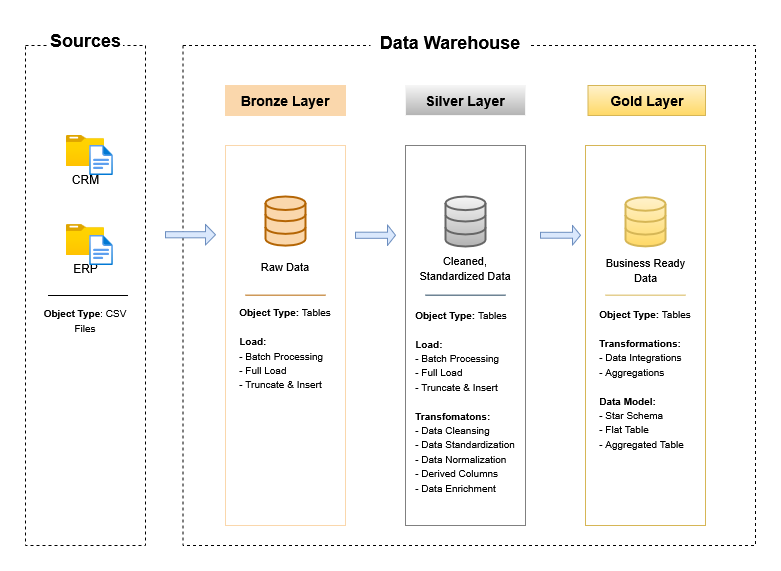

The diagram above was exported from draw.io. Its source (the exported page's mxGraphModel, read from the mxfile embedded in the PNG):
<mxGraphModel dx="1178" dy="617" grid="1" gridSize="10" guides="1" tooltips="1" connect="1" arrows="1" fold="1" page="1" pageScale="1" pageWidth="850" pageHeight="1100" math="0" shadow="0">
  <root>
    <mxCell id="0" />
    <mxCell id="1" parent="0" />
    <mxCell id="_o-X8ghd4ggMkbS-KVI6-1" value="" style="rounded=0;whiteSpace=wrap;html=1;fillColor=none;dashed=1;" vertex="1" parent="1">
      <mxGeometry x="80" y="80" width="120" height="500" as="geometry" />
    </mxCell>
    <mxCell id="_o-X8ghd4ggMkbS-KVI6-2" value="&lt;b&gt;&lt;font style=&quot;font-size: 18px;&quot;&gt;Sources&lt;/font&gt;&lt;/b&gt;" style="rounded=0;whiteSpace=wrap;html=1;strokeColor=none;" vertex="1" parent="1">
      <mxGeometry x="102.50999999999999" y="60" width="75" height="30" as="geometry" />
    </mxCell>
    <mxCell id="_o-X8ghd4ggMkbS-KVI6-3" value="" style="rounded=0;whiteSpace=wrap;html=1;fillColor=none;dashed=1;" vertex="1" parent="1">
      <mxGeometry x="237.5" y="80" width="572.5" height="500" as="geometry" />
    </mxCell>
    <mxCell id="_o-X8ghd4ggMkbS-KVI6-4" value="&lt;b&gt;&lt;font style=&quot;font-size: 18px;&quot;&gt;Data Warehouse &lt;/font&gt;&lt;/b&gt;" style="rounded=0;whiteSpace=wrap;html=1;strokeColor=none;" vertex="1" parent="1">
      <mxGeometry x="425" y="63.75" width="160" height="26.25" as="geometry" />
    </mxCell>
    <mxCell id="_o-X8ghd4ggMkbS-KVI6-5" value="&lt;font style=&quot;font-size: 14px;&quot;&gt;&lt;b&gt;&lt;font&gt;Bronze Layer &lt;/font&gt;&lt;/b&gt;&lt;/font&gt;" style="rounded=0;whiteSpace=wrap;html=1;fillColor=#fad7ac;strokeColor=light-dark(#fad7ac, #ededed);" vertex="1" parent="1">
      <mxGeometry x="280" y="120" width="120" height="30" as="geometry" />
    </mxCell>
    <mxCell id="_o-X8ghd4ggMkbS-KVI6-7" value="&lt;font style=&quot;font-size: 14px;&quot;&gt;&lt;b&gt;&lt;font&gt;Silver Layer &lt;/font&gt;&lt;/b&gt;&lt;/font&gt;" style="rounded=0;whiteSpace=wrap;html=1;fillColor=#f5f5f5;strokeColor=light-dark(#f5f5f5, #959595);gradientColor=#b3b3b3;" vertex="1" parent="1">
      <mxGeometry x="460" y="120" width="120" height="30" as="geometry" />
    </mxCell>
    <mxCell id="_o-X8ghd4ggMkbS-KVI6-8" value="&lt;font style=&quot;font-size: 14px;&quot;&gt;&lt;b&gt;&lt;font&gt;Gold Layer &lt;/font&gt;&lt;/b&gt;&lt;/font&gt;" style="rounded=0;whiteSpace=wrap;html=1;fillColor=#fff2cc;strokeColor=#d6b656;gradientColor=#ffd966;" vertex="1" parent="1">
      <mxGeometry x="642.5" y="120" width="117.5" height="30" as="geometry" />
    </mxCell>
    <mxCell id="_o-X8ghd4ggMkbS-KVI6-9" value="" style="rounded=0;whiteSpace=wrap;html=1;fillColor=none;strokeColor=light-dark(#fad7ac, #ededed);" vertex="1" parent="1">
      <mxGeometry x="280" y="180" width="120" height="380" as="geometry" />
    </mxCell>
    <mxCell id="_o-X8ghd4ggMkbS-KVI6-10" value="" style="rounded=0;whiteSpace=wrap;html=1;fillColor=none;strokeColor=light-dark(#808080,#EDEDED);" vertex="1" parent="1">
      <mxGeometry x="460" y="180" width="120" height="380" as="geometry" />
    </mxCell>
    <mxCell id="_o-X8ghd4ggMkbS-KVI6-12" value="CRM" style="image;aspect=fixed;html=1;points=[];align=center;fontSize=12;image=img/lib/azure2/general/Folder_Blank.svg;" vertex="1" parent="1">
      <mxGeometry x="120.86000000000001" y="170" width="38.29" height="31.07" as="geometry" />
    </mxCell>
    <mxCell id="_o-X8ghd4ggMkbS-KVI6-13" value="ERP" style="image;aspect=fixed;html=1;points=[];align=center;fontSize=12;image=img/lib/azure2/general/Folder_Blank.svg;" vertex="1" parent="1">
      <mxGeometry x="120.86000000000001" y="259.1" width="38.29" height="31.07" as="geometry" />
    </mxCell>
    <mxCell id="_o-X8ghd4ggMkbS-KVI6-14" value="" style="image;aspect=fixed;html=1;points=[];align=center;fontSize=12;image=img/lib/azure2/general/File.svg;" vertex="1" parent="1">
      <mxGeometry x="144.05" y="180" width="24.35" height="30" as="geometry" />
    </mxCell>
    <mxCell id="_o-X8ghd4ggMkbS-KVI6-15" value="" style="image;aspect=fixed;html=1;points=[];align=center;fontSize=12;image=img/lib/azure2/general/File.svg;" vertex="1" parent="1">
      <mxGeometry x="144.05" y="270" width="24.34" height="30" as="geometry" />
    </mxCell>
    <mxCell id="_o-X8ghd4ggMkbS-KVI6-20" value="" style="endArrow=none;html=1;rounded=0;" edge="1" parent="1">
      <mxGeometry width="50" height="50" relative="1" as="geometry">
        <mxPoint x="102.50999999999999" y="330" as="sourcePoint" />
        <mxPoint x="182.51" y="330" as="targetPoint" />
      </mxGeometry>
    </mxCell>
    <mxCell id="_o-X8ghd4ggMkbS-KVI6-21" value="&lt;font style=&quot;font-size: 10px;&quot;&gt;&lt;b&gt;Object Type&lt;/b&gt;: CSV Files &lt;/font&gt;" style="rounded=0;whiteSpace=wrap;html=1;strokeColor=none;fillColor=none;" vertex="1" parent="1">
      <mxGeometry x="90.02000000000001" y="330" width="99.99" height="50" as="geometry" />
    </mxCell>
    <mxCell id="_o-X8ghd4ggMkbS-KVI6-23" value="" style="html=1;verticalLabelPosition=bottom;align=center;labelBackgroundColor=#ffffff;verticalAlign=top;strokeWidth=2;strokeColor=#b46504;shadow=0;dashed=0;shape=mxgraph.ios7.icons.data;fillColor=#fad7ac;" vertex="1" parent="1">
      <mxGeometry x="320" y="230.89999999999998" width="40" height="49.1" as="geometry" />
    </mxCell>
    <mxCell id="_o-X8ghd4ggMkbS-KVI6-24" value="" style="html=1;verticalLabelPosition=bottom;align=center;labelBackgroundColor=#ffffff;verticalAlign=top;strokeWidth=2;strokeColor=#666666;shadow=0;dashed=0;shape=mxgraph.ios7.icons.data;fillColor=#f5f5f5;gradientColor=#b3b3b3;" vertex="1" parent="1">
      <mxGeometry x="500" y="230.89999999999998" width="40" height="50" as="geometry" />
    </mxCell>
    <mxCell id="_o-X8ghd4ggMkbS-KVI6-25" value="" style="html=1;verticalLabelPosition=bottom;align=center;labelBackgroundColor=#ffffff;verticalAlign=top;strokeWidth=2;strokeColor=#d6b656;shadow=0;dashed=0;shape=mxgraph.ios7.icons.data;fillColor=#fff2cc;gradientColor=#ffd966;" vertex="1" parent="1">
      <mxGeometry x="680" y="231.79999999999998" width="40" height="49.1" as="geometry" />
    </mxCell>
    <mxCell id="_o-X8ghd4ggMkbS-KVI6-26" value="" style="shape=singleArrow;whiteSpace=wrap;html=1;fillColor=#dae8fc;strokeColor=#6c8ebf;" vertex="1" parent="1">
      <mxGeometry x="595" y="260" width="40" height="19.55" as="geometry" />
    </mxCell>
    <mxCell id="_o-X8ghd4ggMkbS-KVI6-28" value="" style="shape=singleArrow;whiteSpace=wrap;html=1;fillColor=#dae8fc;strokeColor=#6c8ebf;" vertex="1" parent="1">
      <mxGeometry x="410" y="259.55" width="40" height="20.45" as="geometry" />
    </mxCell>
    <mxCell id="_o-X8ghd4ggMkbS-KVI6-29" value="" style="shape=singleArrow;whiteSpace=wrap;html=1;fillColor=#dae8fc;strokeColor=#6c8ebf;" vertex="1" parent="1">
      <mxGeometry x="220" y="259.1" width="50" height="20.45" as="geometry" />
    </mxCell>
    <mxCell id="_o-X8ghd4ggMkbS-KVI6-31" value="&lt;font style=&quot;font-size: 11px;&quot;&gt;Raw Data&lt;/font&gt;" style="rounded=0;whiteSpace=wrap;html=1;strokeColor=none;" vertex="1" parent="1">
      <mxGeometry x="300" y="290.17" width="80" height="21" as="geometry" />
    </mxCell>
    <mxCell id="_o-X8ghd4ggMkbS-KVI6-33" value="&lt;font style=&quot;font-size: 11px;&quot;&gt;Business Ready Data&lt;/font&gt;" style="rounded=0;whiteSpace=wrap;html=1;strokeColor=none;" vertex="1" parent="1">
      <mxGeometry x="657.5" y="289.9" width="85" height="31" as="geometry" />
    </mxCell>
    <mxCell id="_o-X8ghd4ggMkbS-KVI6-35" value="&lt;font style=&quot;font-size: 11px;&quot;&gt;Cleaned, Standardized Data&lt;/font&gt;" style="rounded=0;whiteSpace=wrap;html=1;strokeColor=none;" vertex="1" parent="1">
      <mxGeometry x="470" y="285.4" width="100" height="34.6" as="geometry" />
    </mxCell>
    <mxCell id="_o-X8ghd4ggMkbS-KVI6-37" value="" style="endArrow=none;html=1;rounded=0;fillColor=#fad7ac;strokeColor=#b46504;" edge="1" parent="1">
      <mxGeometry width="50" height="50" relative="1" as="geometry">
        <mxPoint x="300" y="329.66" as="sourcePoint" />
        <mxPoint x="380" y="329.66" as="targetPoint" />
      </mxGeometry>
    </mxCell>
    <mxCell id="_o-X8ghd4ggMkbS-KVI6-39" value="" style="endArrow=none;html=1;rounded=0;fillColor=#bac8d3;strokeColor=#23445d;" edge="1" parent="1">
      <mxGeometry width="50" height="50" relative="1" as="geometry">
        <mxPoint x="480" y="329.66" as="sourcePoint" />
        <mxPoint x="560" y="329.66" as="targetPoint" />
      </mxGeometry>
    </mxCell>
    <mxCell id="_o-X8ghd4ggMkbS-KVI6-40" value="" style="endArrow=none;html=1;rounded=0;fillColor=#fff2cc;gradientColor=#ffd966;strokeColor=#d6b656;" edge="1" parent="1">
      <mxGeometry width="50" height="50" relative="1" as="geometry">
        <mxPoint x="660" y="329.66" as="sourcePoint" />
        <mxPoint x="740" y="329.66" as="targetPoint" />
      </mxGeometry>
    </mxCell>
    <mxCell id="_o-X8ghd4ggMkbS-KVI6-51" value="&lt;div align=&quot;left&quot;&gt;&lt;font style=&quot;font-size: 10px;&quot;&gt;&lt;b&gt;Object Type:&lt;/b&gt; Tables&lt;/font&gt;&lt;/div&gt;&lt;div align=&quot;left&quot;&gt;&lt;font style=&quot;font-size: 10px;&quot;&gt;&lt;br&gt;&lt;/font&gt;&lt;/div&gt;&lt;div align=&quot;left&quot;&gt;&lt;font style=&quot;font-size: 10px;&quot;&gt;&lt;b&gt;Load:&lt;/b&gt;&lt;/font&gt;&lt;/div&gt;&lt;div align=&quot;left&quot;&gt;&lt;font style=&quot;font-size: 10px;&quot;&gt;- Batch Processing &lt;br&gt;&lt;/font&gt;&lt;/div&gt;&lt;div align=&quot;left&quot;&gt;&lt;font style=&quot;font-size: 10px;&quot;&gt;- Full Load &lt;br&gt;&lt;/font&gt;&lt;/div&gt;&lt;div align=&quot;left&quot;&gt;&lt;font style=&quot;font-size: 10px;&quot;&gt;- Truncate &amp;amp; Insert&lt;/font&gt;&lt;/div&gt;&lt;div&gt;&lt;br&gt;&lt;/div&gt;" style="text;html=1;align=center;verticalAlign=middle;whiteSpace=wrap;rounded=0;" vertex="1" parent="1">
      <mxGeometry x="255" y="330" width="170" height="119.1" as="geometry" />
    </mxCell>
    <mxCell id="_o-X8ghd4ggMkbS-KVI6-52" value="&lt;div align=&quot;left&quot;&gt;&lt;font style=&quot;font-size: 10px;&quot;&gt;&lt;b&gt;Object Type:&lt;/b&gt; Tables&lt;/font&gt;&lt;/div&gt;&lt;div align=&quot;left&quot;&gt;&lt;font style=&quot;font-size: 10px;&quot;&gt;&lt;br&gt;&lt;/font&gt;&lt;/div&gt;&lt;div align=&quot;left&quot;&gt;&lt;font style=&quot;font-size: 10px;&quot;&gt;&lt;b&gt;Load:&lt;/b&gt;&lt;/font&gt;&lt;/div&gt;&lt;div align=&quot;left&quot;&gt;&lt;font style=&quot;font-size: 10px;&quot;&gt;- Batch Processing &lt;br&gt;&lt;/font&gt;&lt;/div&gt;&lt;div align=&quot;left&quot;&gt;&lt;font style=&quot;font-size: 10px;&quot;&gt;- Full Load &lt;br&gt;&lt;/font&gt;&lt;/div&gt;&lt;div align=&quot;left&quot;&gt;&lt;font style=&quot;font-size: 10px;&quot;&gt;- Truncate &amp;amp; Insert&lt;/font&gt;&lt;/div&gt;&lt;div align=&quot;left&quot;&gt;&lt;font style=&quot;font-size: 10px;&quot;&gt;&lt;br&gt;&lt;/font&gt;&lt;/div&gt;&lt;div align=&quot;left&quot;&gt;&lt;font style=&quot;font-size: 10px;&quot;&gt;&lt;b&gt;Transfomatons:&lt;/b&gt;&lt;/font&gt;&lt;/div&gt;&lt;div align=&quot;left&quot;&gt;&lt;font style=&quot;font-size: 10px;&quot;&gt;- Data Cleansing&lt;/font&gt;&lt;/div&gt;&lt;div align=&quot;left&quot;&gt;&lt;font style=&quot;font-size: 10px;&quot;&gt;- Data Standardization&lt;/font&gt;&lt;/div&gt;&lt;div align=&quot;left&quot;&gt;&lt;font style=&quot;font-size: 10px;&quot;&gt;- Data Normalization&lt;/font&gt;&lt;/div&gt;&lt;div align=&quot;left&quot;&gt;&lt;font style=&quot;font-size: 10px;&quot;&gt;- Derived Columns&lt;/font&gt;&lt;/div&gt;&lt;div align=&quot;left&quot;&gt;&lt;font style=&quot;font-size: 10px;&quot;&gt;- Data Enrichment&lt;/font&gt;&lt;/div&gt;&lt;div&gt;&lt;br&gt;&lt;/div&gt;&lt;div align=&quot;left&quot;&gt;&lt;br&gt;&lt;/div&gt;" style="text;html=1;align=center;verticalAlign=middle;whiteSpace=wrap;rounded=0;" vertex="1" parent="1">
      <mxGeometry x="435" y="390" width="170" height="119.1" as="geometry" />
    </mxCell>
    <mxCell id="_o-X8ghd4ggMkbS-KVI6-56" value="" style="rounded=0;whiteSpace=wrap;html=1;fillColor=none;strokeColor=#d6b656;gradientColor=#ffd966;" vertex="1" parent="1">
      <mxGeometry x="640" y="180" width="120" height="380" as="geometry" />
    </mxCell>
    <mxCell id="_o-X8ghd4ggMkbS-KVI6-57" value="&lt;div align=&quot;left&quot;&gt;&lt;font style=&quot;font-size: 10px;&quot;&gt;&lt;b&gt;Object Type:&lt;/b&gt; Tables&lt;/font&gt;&lt;/div&gt;&lt;div align=&quot;left&quot;&gt;&lt;font style=&quot;font-size: 10px;&quot;&gt;&lt;br&gt;&lt;/font&gt;&lt;/div&gt;&lt;div align=&quot;left&quot;&gt;&lt;font style=&quot;font-size: 10px;&quot;&gt;&lt;b&gt;Transformations:&lt;/b&gt;&lt;/font&gt;&lt;/div&gt;&lt;div align=&quot;left&quot;&gt;&lt;font style=&quot;font-size: 10px;&quot;&gt;- Data Integrations&lt;/font&gt;&lt;/div&gt;&lt;div align=&quot;left&quot;&gt;&lt;font style=&quot;font-size: 10px;&quot;&gt;- Aggregations&lt;/font&gt;&lt;/div&gt;&lt;div align=&quot;left&quot;&gt;&lt;font style=&quot;font-size: 10px;&quot;&gt;&lt;br&gt;&lt;/font&gt;&lt;/div&gt;&lt;div align=&quot;left&quot;&gt;&lt;font style=&quot;font-size: 10px;&quot;&gt;&lt;b&gt;Data Model:&lt;/b&gt;&lt;/font&gt;&lt;/div&gt;&lt;div align=&quot;left&quot;&gt;&lt;font style=&quot;font-size: 10px;&quot;&gt;- Star Schema&lt;/font&gt;&lt;/div&gt;&lt;div align=&quot;left&quot;&gt;&lt;font style=&quot;font-size: 10px;&quot;&gt;- Flat Table&lt;/font&gt;&lt;/div&gt;&lt;div align=&quot;left&quot;&gt;&lt;font style=&quot;font-size: 10px;&quot;&gt;- Aggregated Table&lt;/font&gt;&lt;/div&gt;&lt;div align=&quot;left&quot;&gt;&lt;br&gt;&lt;/div&gt;&lt;div align=&quot;left&quot;&gt;&lt;br&gt;&lt;/div&gt;&lt;div&gt;&lt;br&gt;&lt;/div&gt;" style="text;html=1;align=center;verticalAlign=middle;whiteSpace=wrap;rounded=0;" vertex="1" parent="1">
      <mxGeometry x="615" y="380" width="170" height="109.1" as="geometry" />
    </mxCell>
  </root>
</mxGraphModel>